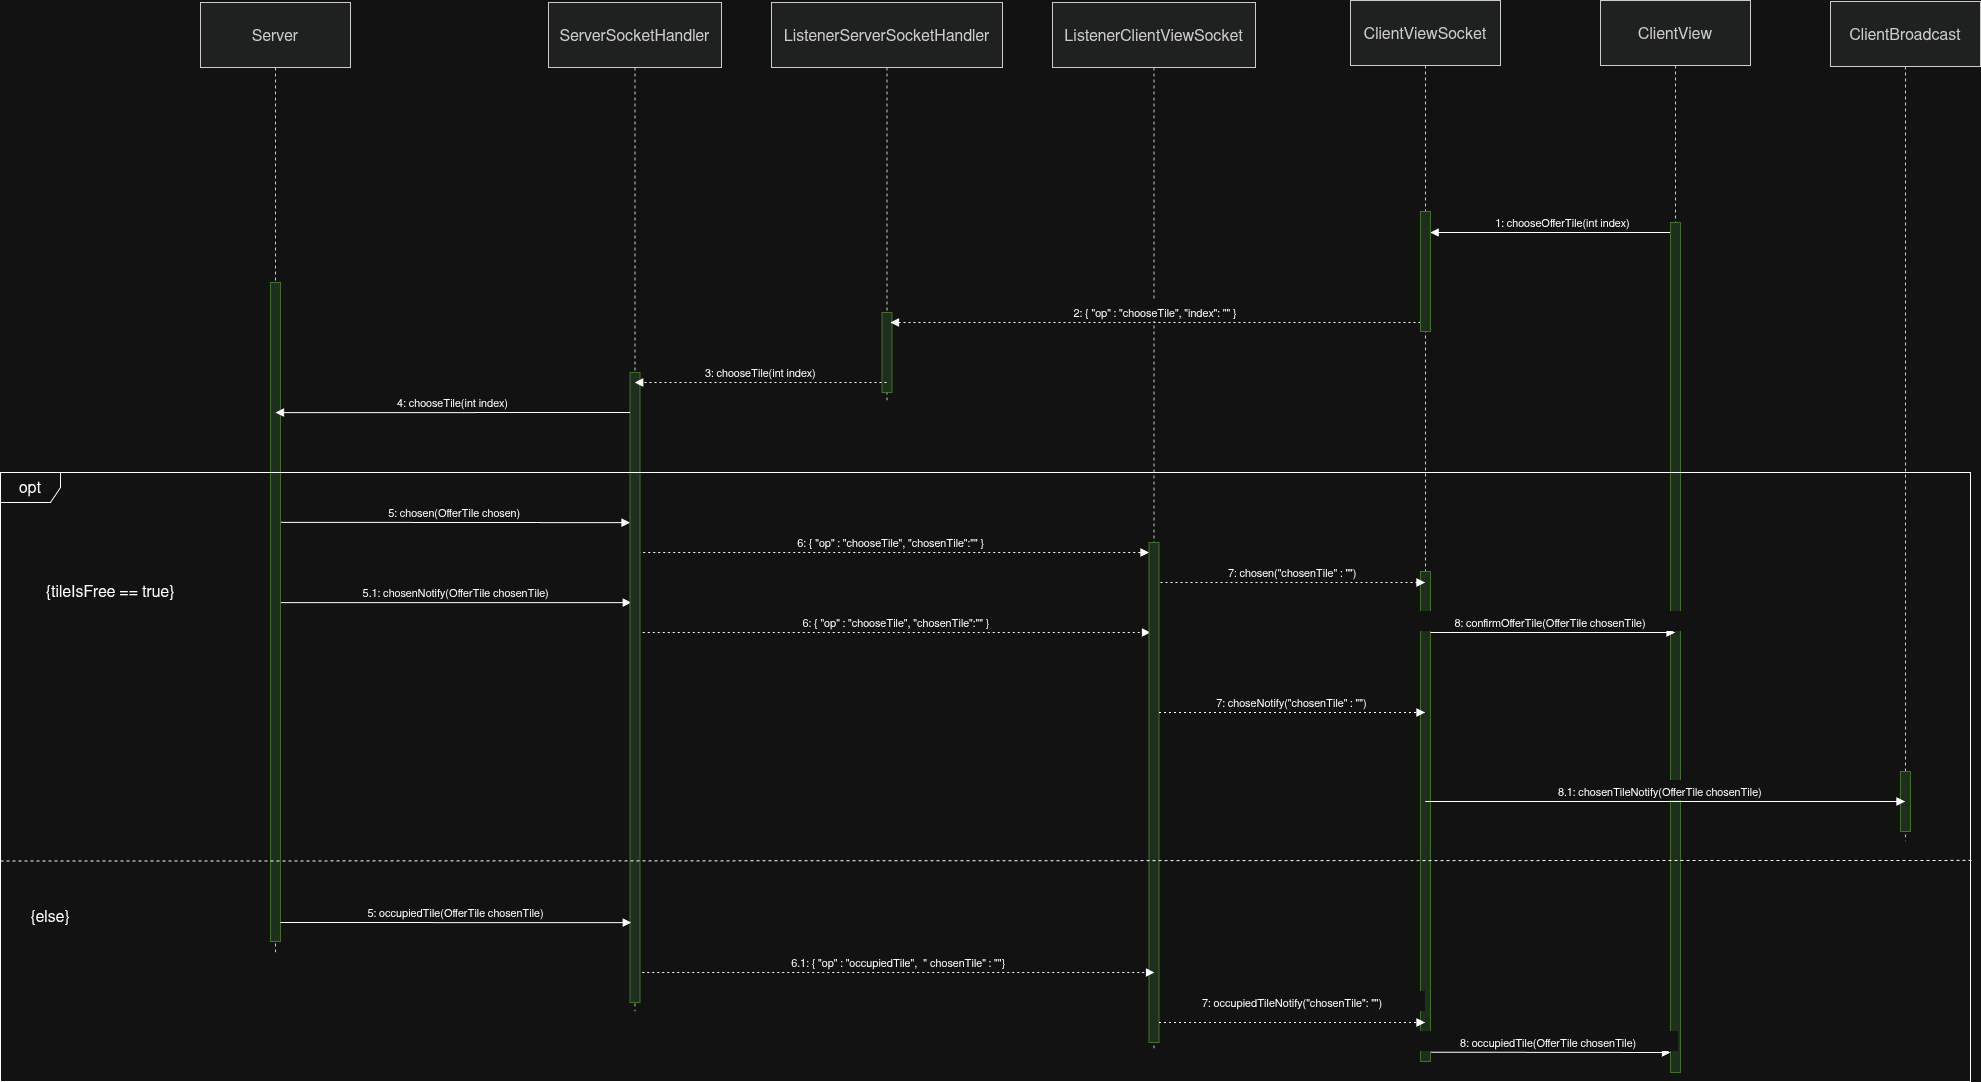

The diagram above was exported from draw.io. Its source (the exported page's mxGraphModel, read from the mxfile embedded in the PNG):
<mxGraphModel dx="2011" dy="55" grid="1" gridSize="10" guides="1" tooltips="1" connect="1" arrows="1" fold="1" page="1" pageScale="1" pageWidth="850" pageHeight="1100" math="0" shadow="0">
  <root>
    <mxCell id="0" />
    <mxCell id="1" parent="0" />
    <mxCell id="07_0Cc9emrYkpAfu4chL-10" edge="1" parent="1" style="verticalAlign=bottom;edgeStyle=elbowEdgeStyle;elbow=vertical;curved=0;rounded=0;dashed=1;dashPattern=2 3;endArrow=block;entryX=0;entryY=0;entryDx=0;entryDy=0;" value="6: { &quot;op&quot; : &quot;chooseTile&quot;, &quot;chosenTile&quot;:&quot;&quot; }">
      <mxGeometry relative="1" as="geometry">
        <Array as="points">
          <mxPoint x="1340" y="1662" />
          <mxPoint x="1192" y="1662" />
        </Array>
        <mxPoint x="922.7777777777774" y="1662" as="sourcePoint" />
        <mxPoint x="1438.5" y="1662" as="targetPoint" />
      </mxGeometry>
    </mxCell>
    <mxCell id="07_0Cc9emrYkpAfu4chL-21" edge="1" parent="1" style="verticalAlign=bottom;edgeStyle=elbowEdgeStyle;elbow=vertical;curved=0;rounded=0;dashed=1;dashPattern=2 3;endArrow=block;" value="6: { &quot;op&quot; : &quot;chooseTile&quot;, &quot;chosenTile&quot;:&quot;&quot; }">
      <mxGeometry relative="1" as="geometry">
        <Array as="points">
          <mxPoint x="1201.5022222222226" y="1742" />
        </Array>
        <mxPoint x="932.28" y="1742" as="sourcePoint" />
        <mxPoint x="1440" y="1742" as="targetPoint" />
      </mxGeometry>
    </mxCell>
    <mxCell id="07_0Cc9emrYkpAfu4chL-20" edge="1" parent="1" style="verticalAlign=bottom;edgeStyle=elbowEdgeStyle;elbow=vertical;curved=0;rounded=0;endArrow=block;" value="5.1: chosenNotify(OfferTile chosenTile)">
      <mxGeometry relative="1" as="geometry">
        <Array as="points" />
        <mxPoint x="570" y="1712.13" as="sourcePoint" />
        <mxPoint x="920.7222222222222" y="1712.29" as="targetPoint" />
      </mxGeometry>
    </mxCell>
    <mxCell id="07_0Cc9emrYkpAfu4chL-17" edge="1" parent="1" style="verticalAlign=bottom;edgeStyle=elbowEdgeStyle;elbow=vertical;curved=0;rounded=0;endArrow=block;" value="5: chosen(OfferTile chosen)">
      <mxGeometry relative="1" as="geometry">
        <Array as="points" />
        <mxPoint x="568.78" y="1631.81" as="sourcePoint" />
        <mxPoint x="919.5" y="1631.81" as="targetPoint" />
      </mxGeometry>
    </mxCell>
    <mxCell id="mFiRbCm83fUu7e9o5iEE-12" edge="1" parent="1" style="verticalAlign=bottom;edgeStyle=elbowEdgeStyle;elbow=vertical;curved=0;rounded=0;endArrow=block;" value="2: { &quot;op&quot; : &quot;index&quot;, &quot;index&quot;  }">
      <mxGeometry relative="1" as="geometry">
        <Array as="points">
          <mxPoint x="1230" y="713" />
        </Array>
      </mxGeometry>
    </mxCell>
    <mxCell id="mFiRbCm83fUu7e9o5iEE-13" edge="1" parent="1" style="verticalAlign=bottom;edgeStyle=elbowEdgeStyle;elbow=vertical;curved=0;rounded=0;endArrow=block;" value="3: forwardRequest()">
      <mxGeometry relative="1" as="geometry">
        <Array as="points">
          <mxPoint x="840" y="760" />
        </Array>
      </mxGeometry>
    </mxCell>
    <mxCell id="07_0Cc9emrYkpAfu4chL-1" parent="1" style="shape=umlLifeline;perimeter=lifelinePerimeter;whiteSpace=wrap;container=1;dropTarget=0;collapsible=0;recursiveResize=0;outlineConnect=0;portConstraint=eastwest;newEdgeStyle={&quot;edgeStyle&quot;:&quot;elbowEdgeStyle&quot;,&quot;elbow&quot;:&quot;vertical&quot;,&quot;curved&quot;:0,&quot;rounded&quot;:0};size=65;fillColor=light-dark(#eeeeee,#1f2020);strokeColor=light-dark(#999999,#cccccc);fontColor=light-dark(#333333,#cccccc);" value="ListenerServerSocketHandler" vertex="1">
      <mxGeometry height="399" width="231" x="1061" y="1112" as="geometry" />
    </mxCell>
    <mxCell id="07_0Cc9emrYkpAfu4chL-2" parent="1" style="shape=umlLifeline;perimeter=lifelinePerimeter;whiteSpace=wrap;container=1;dropTarget=0;collapsible=0;recursiveResize=0;outlineConnect=0;portConstraint=eastwest;newEdgeStyle={&quot;edgeStyle&quot;:&quot;elbowEdgeStyle&quot;,&quot;elbow&quot;:&quot;vertical&quot;,&quot;curved&quot;:0,&quot;rounded&quot;:0};size=65;fillColor=light-dark(#eeeeee,#1f2020);strokeColor=light-dark(#999999,#cccccc);fontColor=light-dark(#333333,#cccccc);" value="ClientViewSocket" vertex="1">
      <mxGeometry height="1042" width="150" x="1640" y="1110" as="geometry" />
    </mxCell>
    <mxCell id="07_0Cc9emrYkpAfu4chL-3" parent="1" style="shape=umlLifeline;perimeter=lifelinePerimeter;whiteSpace=wrap;container=1;dropTarget=0;collapsible=0;recursiveResize=0;outlineConnect=0;portConstraint=eastwest;newEdgeStyle={&quot;edgeStyle&quot;:&quot;elbowEdgeStyle&quot;,&quot;elbow&quot;:&quot;vertical&quot;,&quot;curved&quot;:0,&quot;rounded&quot;:0};size=65;fillColor=light-dark(#eeeeee,#1f2020);strokeColor=light-dark(#999999,#cccccc);fontColor=light-dark(#333333,#cccccc);" value="ListenerClientViewSocket" vertex="1">
      <mxGeometry height="1049" width="203" x="1342" y="1112" as="geometry" />
    </mxCell>
    <mxCell id="07_0Cc9emrYkpAfu4chL-4" parent="1" style="rounded=0;whiteSpace=wrap;html=1;fillColor=#d5e8d4;strokeColor=#82b366;" value="" vertex="1">
      <mxGeometry height="80" width="10" x="1171.5" y="1422" as="geometry" />
    </mxCell>
    <mxCell id="07_0Cc9emrYkpAfu4chL-5" parent="1" style="shape=umlLifeline;perimeter=lifelinePerimeter;whiteSpace=wrap;container=1;dropTarget=0;collapsible=0;recursiveResize=0;outlineConnect=0;portConstraint=eastwest;newEdgeStyle={&quot;edgeStyle&quot;:&quot;elbowEdgeStyle&quot;,&quot;elbow&quot;:&quot;vertical&quot;,&quot;curved&quot;:0,&quot;rounded&quot;:0};size=65;fillColor=light-dark(#eeeeee,#1f2020);strokeColor=light-dark(#999999,#cccccc);fontColor=light-dark(#333333,#cccccc);" value="Server" vertex="1">
      <mxGeometry height="951" width="150" x="490" y="1112" as="geometry" />
    </mxCell>
    <mxCell id="07_0Cc9emrYkpAfu4chL-6" parent="1" style="shape=umlLifeline;perimeter=lifelinePerimeter;whiteSpace=wrap;container=1;dropTarget=0;collapsible=0;recursiveResize=0;outlineConnect=0;portConstraint=eastwest;newEdgeStyle={&quot;edgeStyle&quot;:&quot;elbowEdgeStyle&quot;,&quot;elbow&quot;:&quot;vertical&quot;,&quot;curved&quot;:0,&quot;rounded&quot;:0};size=65;fillColor=light-dark(#eeeeee,#1f2020);strokeColor=light-dark(#999999,#cccccc);fontColor=light-dark(#333333,#cccccc);" value="ServerSocketHandler" vertex="1">
      <mxGeometry height="1009" width="173" x="838" y="1112" as="geometry" />
    </mxCell>
    <mxCell id="07_0Cc9emrYkpAfu4chL-7" parent="1" style="shape=umlLifeline;perimeter=lifelinePerimeter;whiteSpace=wrap;container=1;dropTarget=0;collapsible=0;recursiveResize=0;outlineConnect=0;portConstraint=eastwest;newEdgeStyle={&quot;edgeStyle&quot;:&quot;elbowEdgeStyle&quot;,&quot;elbow&quot;:&quot;vertical&quot;,&quot;curved&quot;:0,&quot;rounded&quot;:0};size=65;fillColor=light-dark(#eeeeee,#1f2020);strokeColor=light-dark(#999999,#cccccc);fontColor=light-dark(#333333,#cccccc);" value="ClientView" vertex="1">
      <mxGeometry height="1042" width="150" x="1890" y="1110" as="geometry" />
    </mxCell>
    <mxCell id="07_0Cc9emrYkpAfu4chL-8" edge="1" parent="1" source="07_0Cc9emrYkpAfu4chL-7" style="verticalAlign=bottom;edgeStyle=elbowEdgeStyle;elbow=vertical;curved=0;rounded=0;endArrow=block;entryX=0.969;entryY=0.17;entryDx=0;entryDy=0;entryPerimeter=0;" target="07_0Cc9emrYkpAfu4chL-12" value="1: chooseOfferTile(int index)">
      <mxGeometry relative="1" x="-0.0876" as="geometry">
        <mxPoint as="offset" />
        <Array as="points">
          <mxPoint x="1807" y="1342" />
        </Array>
      </mxGeometry>
    </mxCell>
    <mxCell id="07_0Cc9emrYkpAfu4chL-9" edge="1" parent="1" source="07_0Cc9emrYkpAfu4chL-12" style="verticalAlign=bottom;edgeStyle=elbowEdgeStyle;elbow=horizontal;curved=0;rounded=0;dashed=1;dashPattern=2 3;endArrow=block;" value="2: { &quot;op&quot; : &quot;chooseTile&quot;, &quot;index&quot;: &quot;&quot; }">
      <mxGeometry relative="1" as="geometry">
        <Array as="points">
          <mxPoint x="1440" y="1432" />
        </Array>
        <mxPoint x="1680.5000000000005" y="1432" as="sourcePoint" />
        <mxPoint x="1180" y="1432" as="targetPoint" />
      </mxGeometry>
    </mxCell>
    <mxCell id="07_0Cc9emrYkpAfu4chL-11" parent="1" style="rounded=0;whiteSpace=wrap;html=1;fillColor=#d5e8d4;strokeColor=#82b366;" value="" vertex="1">
      <mxGeometry height="850" width="10" x="1960" y="1332" as="geometry" />
    </mxCell>
    <mxCell id="07_0Cc9emrYkpAfu4chL-12" parent="1" style="rounded=0;whiteSpace=wrap;html=1;fillColor=#d5e8d4;strokeColor=#82b366;" value="" vertex="1">
      <mxGeometry height="120" width="10" x="1710" y="1321" as="geometry" />
    </mxCell>
    <mxCell id="07_0Cc9emrYkpAfu4chL-13" parent="1" style="rounded=0;whiteSpace=wrap;html=1;fillColor=#d5e8d4;strokeColor=#82b366;" value="" vertex="1">
      <mxGeometry height="490" width="10" x="1710" y="1681" as="geometry" />
    </mxCell>
    <mxCell id="07_0Cc9emrYkpAfu4chL-14" parent="1" style="rounded=0;whiteSpace=wrap;html=1;fillColor=#d5e8d4;strokeColor=#82b366;" value="" vertex="1">
      <mxGeometry height="500" width="10" x="1438.5" y="1652" as="geometry" />
    </mxCell>
    <mxCell id="07_0Cc9emrYkpAfu4chL-15" parent="1" style="rounded=0;whiteSpace=wrap;html=1;fillColor=#d5e8d4;strokeColor=#82b366;" value="" vertex="1">
      <mxGeometry height="630" width="10" x="919.5" y="1482" as="geometry" />
    </mxCell>
    <mxCell id="07_0Cc9emrYkpAfu4chL-16" parent="1" style="rounded=0;whiteSpace=wrap;html=1;fillColor=#d5e8d4;strokeColor=#82b366;" value="" vertex="1">
      <mxGeometry height="659" width="10" x="560" y="1392" as="geometry" />
    </mxCell>
    <mxCell id="07_0Cc9emrYkpAfu4chL-18" parent="1" style="shape=umlLifeline;perimeter=lifelinePerimeter;whiteSpace=wrap;container=1;dropTarget=0;collapsible=0;recursiveResize=0;outlineConnect=0;portConstraint=eastwest;newEdgeStyle={&quot;edgeStyle&quot;:&quot;elbowEdgeStyle&quot;,&quot;elbow&quot;:&quot;vertical&quot;,&quot;curved&quot;:0,&quot;rounded&quot;:0};size=65;fillColor=light-dark(#eeeeee,#1f2020);strokeColor=light-dark(#999999,#cccccc);fontColor=light-dark(#333333,#cccccc);" value="ClientBroadcast" vertex="1">
      <mxGeometry height="840" width="150" x="2120" y="1111" as="geometry" />
    </mxCell>
    <mxCell id="07_0Cc9emrYkpAfu4chL-19" parent="1" style="rounded=0;whiteSpace=wrap;html=1;fillColor=#d5e8d4;strokeColor=#82b366;" value="" vertex="1">
      <mxGeometry height="60" width="10" x="2190" y="1881" as="geometry" />
    </mxCell>
    <mxCell id="07_0Cc9emrYkpAfu4chL-22" edge="1" parent="1" style="verticalAlign=bottom;edgeStyle=elbowEdgeStyle;elbow=vertical;curved=0;rounded=0;endArrow=block;" value="4: chooseTile(int index)">
      <mxGeometry relative="1" as="geometry">
        <Array as="points" />
        <mxPoint x="919.5" y="1521.9962790697673" as="sourcePoint" />
        <mxPoint x="565.0348837209301" y="1521.9962790697673" as="targetPoint" />
      </mxGeometry>
    </mxCell>
    <mxCell id="07_0Cc9emrYkpAfu4chL-23" edge="1" parent="1" style="verticalAlign=bottom;edgeStyle=elbowEdgeStyle;elbow=vertical;curved=0;rounded=0;dashed=1;dashPattern=2 3;endArrow=block;" target="07_0Cc9emrYkpAfu4chL-6" value="3: chooseTile(int index)">
      <mxGeometry relative="1" as="geometry">
        <Array as="points">
          <mxPoint x="1030" y="1492" />
          <mxPoint x="1062" y="1525" />
        </Array>
        <mxPoint x="1176" y="1492" as="sourcePoint" />
        <mxPoint x="1040" y="1602" as="targetPoint" />
      </mxGeometry>
    </mxCell>
    <mxCell id="07_0Cc9emrYkpAfu4chL-24" edge="1" parent="1" style="verticalAlign=bottom;edgeStyle=elbowEdgeStyle;elbow=vertical;curved=0;rounded=0;dashed=1;dashPattern=2 3;endArrow=block;" target="07_0Cc9emrYkpAfu4chL-2" value="7: chosen(&quot;chosenTile&quot; : &quot;&quot;)">
      <mxGeometry relative="1" as="geometry">
        <Array as="points">
          <mxPoint x="1630" y="1692" />
          <mxPoint x="1630" y="1702" />
          <mxPoint x="1717.7222222222226" y="1702" />
        </Array>
        <mxPoint x="1450" y="1692" as="sourcePoint" />
        <mxPoint x="1600" y="1742" as="targetPoint" />
      </mxGeometry>
    </mxCell>
    <mxCell id="07_0Cc9emrYkpAfu4chL-25" edge="1" parent="1" style="verticalAlign=bottom;edgeStyle=elbowEdgeStyle;elbow=vertical;curved=0;rounded=0;dashed=1;dashPattern=2 3;endArrow=block;" target="07_0Cc9emrYkpAfu4chL-2" value="7: choseNotify(&quot;chosenTile&quot; : &quot;&quot;)">
      <mxGeometry relative="1" x="-0.0011" as="geometry">
        <mxPoint as="offset" />
        <Array as="points">
          <mxPoint x="1630" y="1822" />
          <mxPoint x="1717.7222222222226" y="1822" />
        </Array>
        <mxPoint x="1448.5" y="1822" as="sourcePoint" />
        <mxPoint x="1681" y="1822" as="targetPoint" />
      </mxGeometry>
    </mxCell>
    <mxCell id="07_0Cc9emrYkpAfu4chL-26" edge="1" parent="1" source="07_0Cc9emrYkpAfu4chL-13" style="verticalAlign=bottom;edgeStyle=elbowEdgeStyle;elbow=vertical;curved=0;rounded=0;endArrow=block;startArrow=none;startFill=0;" target="07_0Cc9emrYkpAfu4chL-7" value="8: confirmOfferTile(OfferTile chosenTile)">
      <mxGeometry relative="1" x="-0.0194" as="geometry">
        <mxPoint as="offset" />
        <Array as="points">
          <mxPoint x="1810" y="1742" />
          <mxPoint x="1867.5" y="1832" />
          <mxPoint x="1955.2222222222226" y="1832" />
        </Array>
        <mxPoint x="1686" y="1832" as="sourcePoint" />
        <mxPoint x="1910" y="1832" as="targetPoint" />
      </mxGeometry>
    </mxCell>
    <mxCell id="07_0Cc9emrYkpAfu4chL-27" edge="1" parent="1" source="07_0Cc9emrYkpAfu4chL-2" style="verticalAlign=bottom;edgeStyle=elbowEdgeStyle;elbow=vertical;curved=0;rounded=0;endArrow=block;startArrow=none;startFill=0;" target="07_0Cc9emrYkpAfu4chL-18" value="8.1: chosenTileNotify(OfferTile chosenTile)">
      <mxGeometry relative="1" x="-0.0194" as="geometry">
        <mxPoint as="offset" />
        <Array as="points">
          <mxPoint x="2110" y="1911" />
          <mxPoint x="1790" y="1932" />
          <mxPoint x="1867.5" y="1982" />
          <mxPoint x="1955.2222222222226" y="1982" />
        </Array>
        <mxPoint x="1686" y="1982" as="sourcePoint" />
        <mxPoint x="1944" y="1982" as="targetPoint" />
      </mxGeometry>
    </mxCell>
    <mxCell id="07_0Cc9emrYkpAfu4chL-28" edge="1" parent="1" style="verticalAlign=bottom;edgeStyle=elbowEdgeStyle;elbow=vertical;curved=0;rounded=0;endArrow=block;" value="5: occupiedTile(OfferTile chosenTile)">
      <mxGeometry relative="1" as="geometry">
        <Array as="points" />
        <mxPoint x="570" y="2032" as="sourcePoint" />
        <mxPoint x="920.7222222222222" y="2032.1599999999999" as="targetPoint" />
      </mxGeometry>
    </mxCell>
    <mxCell id="07_0Cc9emrYkpAfu4chL-29" edge="1" parent="1" style="verticalAlign=bottom;edgeStyle=elbowEdgeStyle;elbow=vertical;curved=0;rounded=0;dashed=1;dashPattern=2 3;endArrow=block;" value="6.1: { &quot;op&quot; : &quot;occupiedTile&quot;,  &quot; chosenTile&quot; : &quot;&quot;}">
      <mxGeometry relative="1" as="geometry">
        <Array as="points">
          <mxPoint x="1200.9422222222227" y="2082" />
        </Array>
        <mxPoint x="931.72" y="2082" as="sourcePoint" />
        <mxPoint x="1444" y="2082" as="targetPoint" />
      </mxGeometry>
    </mxCell>
    <mxCell id="07_0Cc9emrYkpAfu4chL-30" edge="1" parent="1" style="verticalAlign=bottom;edgeStyle=elbowEdgeStyle;elbow=vertical;curved=0;rounded=0;dashed=1;dashPattern=2 3;endArrow=block;" target="07_0Cc9emrYkpAfu4chL-2" value="7: occupiedTileNotify(&quot;chosenTile&quot;: &quot;&quot;)">
      <mxGeometry relative="1" x="0.0069" y="10" as="geometry">
        <mxPoint as="offset" />
        <Array as="points">
          <mxPoint x="1630" y="2132" />
          <mxPoint x="1717.7222222222226" y="2132" />
        </Array>
        <mxPoint x="1448.5" y="2132" as="sourcePoint" />
        <mxPoint x="1630" y="2172" as="targetPoint" />
      </mxGeometry>
    </mxCell>
    <mxCell id="07_0Cc9emrYkpAfu4chL-31" edge="1" parent="1" source="07_0Cc9emrYkpAfu4chL-13" style="verticalAlign=bottom;edgeStyle=elbowEdgeStyle;elbow=vertical;curved=0;rounded=0;endArrow=block;startArrow=none;startFill=0;exitX=1.057;exitY=0.981;exitDx=0;exitDy=0;exitPerimeter=0;" target="07_0Cc9emrYkpAfu4chL-11" value="8: occupiedTile(OfferTile chosenTile)">
      <mxGeometry relative="1" x="-0.0194" as="geometry">
        <mxPoint as="offset" />
        <Array as="points">
          <mxPoint x="1805" y="2162" />
          <mxPoint x="1862.5" y="2252" />
          <mxPoint x="1950.2222222222226" y="2252" />
        </Array>
        <mxPoint x="1695" y="2162" as="sourcePoint" />
        <mxPoint x="1940" y="2162" as="targetPoint" />
      </mxGeometry>
    </mxCell>
    <mxCell id="07_0Cc9emrYkpAfu4chL-32" parent="1" style="shape=umlFrame;whiteSpace=wrap;html=1;pointerEvents=0;" value="opt" vertex="1">
      <mxGeometry height="609" width="1970" x="290" y="1582" as="geometry" />
    </mxCell>
    <mxCell id="07_0Cc9emrYkpAfu4chL-33" edge="1" parent="1" source="07_0Cc9emrYkpAfu4chL-32" style="endArrow=none;dashed=1;html=1;rounded=0;exitX=0;exitY=0.638;exitDx=0;exitDy=0;exitPerimeter=0;entryX=1.001;entryY=0.637;entryDx=0;entryDy=0;entryPerimeter=0;" target="07_0Cc9emrYkpAfu4chL-32" value="">
      <mxGeometry height="50" relative="1" width="50" as="geometry">
        <mxPoint x="460" y="2001" as="sourcePoint" />
        <mxPoint x="2300" y="2061" as="targetPoint" />
      </mxGeometry>
    </mxCell>
    <mxCell id="07_0Cc9emrYkpAfu4chL-34" parent="1" style="text;html=1;whiteSpace=wrap;strokeColor=none;fillColor=none;align=center;verticalAlign=middle;rounded=0;" value="{tileIsFree == true}" vertex="1">
      <mxGeometry height="40" width="180" x="310" y="1681" as="geometry" />
    </mxCell>
    <mxCell id="07_0Cc9emrYkpAfu4chL-35" parent="1" style="text;html=1;whiteSpace=wrap;strokeColor=none;fillColor=none;align=center;verticalAlign=middle;rounded=0;" value="{else}" vertex="1">
      <mxGeometry height="30" width="60" x="310" y="2011" as="geometry" />
    </mxCell>
  </root>
</mxGraphModel>